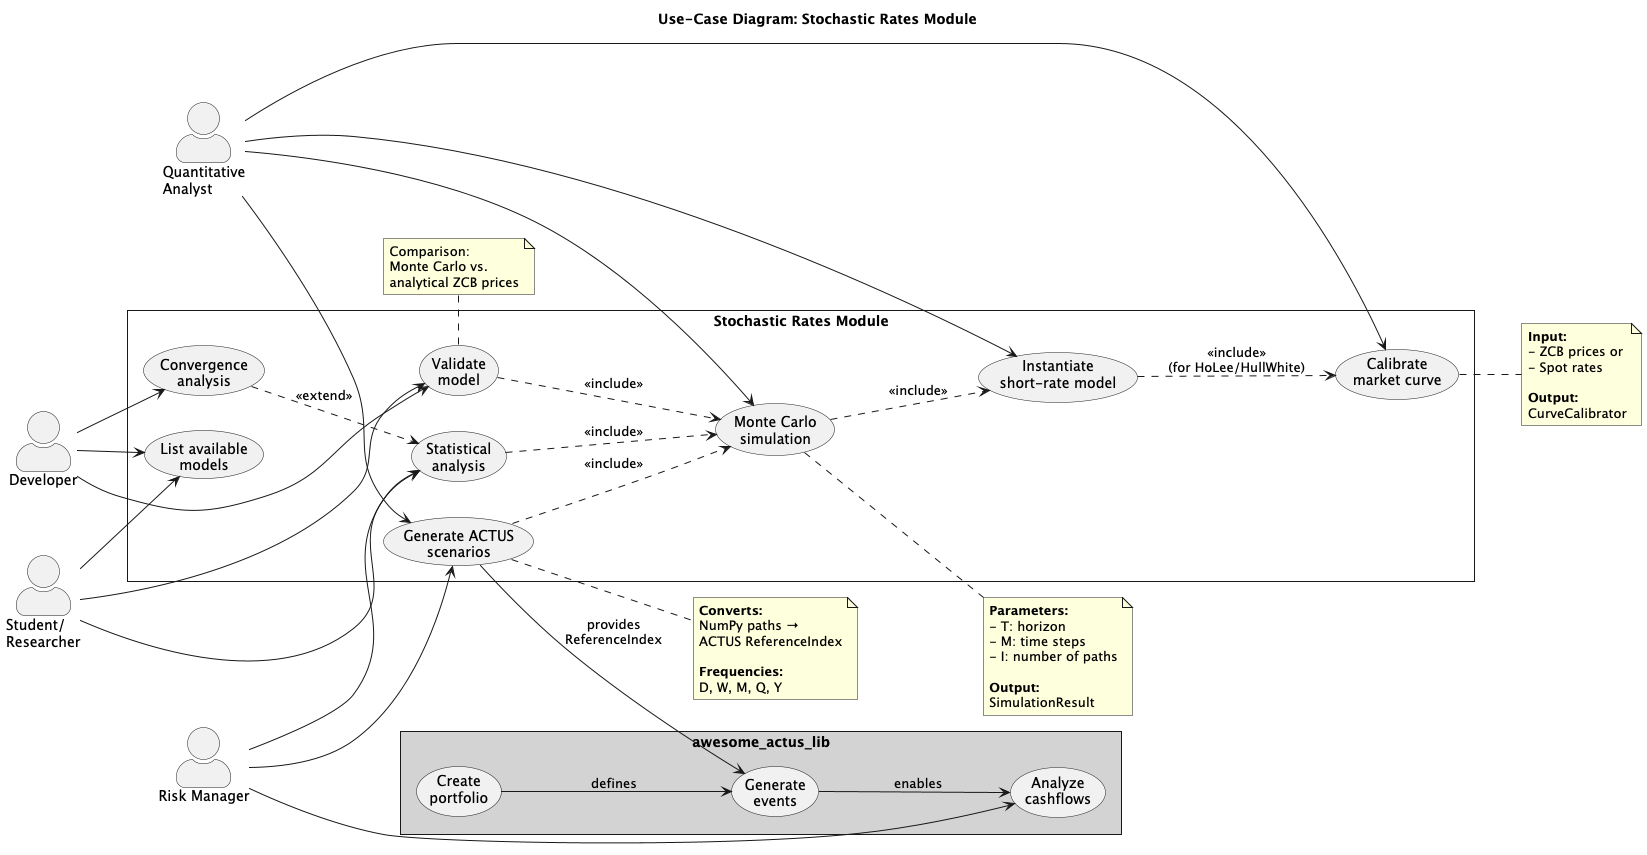

The diagram above was rendered by PlantUML. Its source (embedded in the PNG):
@startuml usecase_diagram
skinparam style strictuml
skinparam actorStyle awesome

title Use-Case Diagram: Stochastic Rates Module

left to right direction

actor "Quantitative\nAnalyst" as QA
actor "Risk Manager" as RM
actor "Developer" as Dev
actor "Student/\nResearcher" as Student

rectangle "Stochastic Rates Module" {

    usecase "Calibrate\nmarket curve" as UC1
    usecase "Instantiate\nshort-rate model" as UC2
    usecase "Monte Carlo\nsimulation" as UC3
    usecase "Validate\nmodel" as UC4
    usecase "Generate ACTUS\nscenarios" as UC5
    usecase "List available\nmodels" as UC6
    usecase "Statistical\nanalysis" as UC7
    usecase "Convergence\nanalysis" as UC8

    ' Relationships
    UC2 ..> UC1 : <<include>>\n(for HoLee/HullWhite)
    UC3 ..> UC2 : <<include>>
    UC5 ..> UC3 : <<include>>
    UC4 ..> UC3 : <<include>>
    UC7 ..> UC3 : <<include>>
    UC8 ..> UC7 : <<extend>>
}

rectangle "awesome_actus_lib" #LightGray {
    usecase "Create\nportfolio" as UC_P1
    usecase "Generate\nevents" as UC_P2
    usecase "Analyze\ncashflows" as UC_P3
}

' Actor links
QA --> UC1
QA --> UC2
QA --> UC3
QA --> UC5

RM --> UC5
RM --> UC7
RM --> UC_P3

Dev --> UC6
Dev --> UC4
Dev --> UC8

Student --> UC6
Student --> UC4
Student --> UC7

' Integration
UC5 --> UC_P2 : provides\nReferenceIndex
UC_P1 --> UC_P2 : defines
UC_P2 --> UC_P3 : enables

note right of UC1
  **Input:**
  - ZCB prices or
  - Spot rates

  **Output:**
  CurveCalibrator
end note

note right of UC3
  **Parameters:**
  - T: horizon
  - M: time steps
  - I: number of paths

  **Output:**
  SimulationResult
end note

note right of UC5
  **Converts:**
  NumPy paths →
  ACTUS ReferenceIndex

  **Frequencies:**
  D, W, M, Q, Y
end note

note bottom of UC4
  Comparison:
  Monte Carlo vs.
  analytical ZCB prices
end note

@enduml